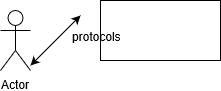

The diagram above was exported from draw.io. Its source (the exported page's mxGraphModel, read from the mxfile embedded in the PNG):
<mxGraphModel grid="1" dx="1024" dy="562" gridSize="10" guides="1" tooltips="1" connect="1" arrows="1" fold="1" page="1" pageScale="1" pageWidth="850" pageHeight="1100" math="0" shadow="0">
  <root>
    <mxCell id="0" />
    <mxCell id="1" parent="0" />
    <mxCell id="fxRW_hMZJcGj5RtCQmR1-1" value="" parent="1" style="rounded=0;whiteSpace=wrap;html=1;" vertex="1">
      <mxGeometry as="geometry" x="200" y="160" width="120" height="60" />
    </mxCell>
    <mxCell id="fxRW_hMZJcGj5RtCQmR1-2" value="Actor" parent="1" style="shape=umlActor;verticalLabelPosition=bottom;labelBackgroundColor=#ffffff;verticalAlign=top;html=1;outlineConnect=0;" vertex="1">
      <mxGeometry as="geometry" x="100" y="170" width="30" height="60" />
    </mxCell>
    <mxCell id="fxRW_hMZJcGj5RtCQmR1-3" value="" parent="1" style="endArrow=classic;startArrow=classic;html=1;" edge="1">
      <mxGeometry as="geometry" width="50" height="50" relative="1">
        <mxPoint as="sourcePoint" x="130" y="225" />
        <mxPoint as="targetPoint" x="180" y="175" />
      </mxGeometry>
    </mxCell>
    <mxCell id="fxRW_hMZJcGj5RtCQmR1-4" value="protocols" parent="1" style="text;html=1;resizable=0;points=[];autosize=1;align=left;verticalAlign=top;spacingTop=-4;" vertex="1">
      <mxGeometry as="geometry" x="170" y="187" width="60" height="20" />
    </mxCell>
  </root>
</mxGraphModel>